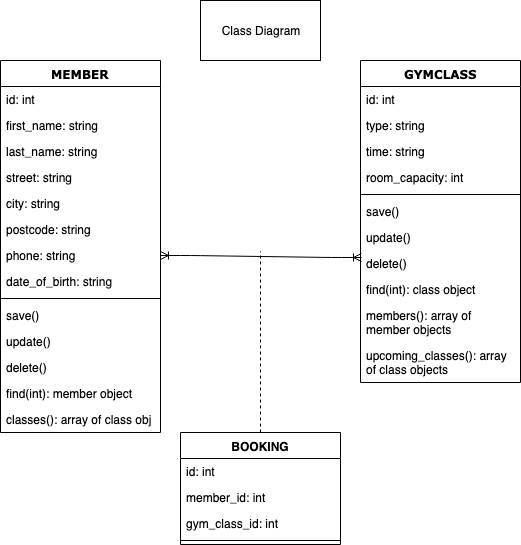

The diagram above was exported from draw.io. Its source (the exported page's mxGraphModel, read from the mxfile embedded in the PNG):
<mxGraphModel dx="758" dy="381" grid="1" gridSize="10" guides="1" tooltips="1" connect="1" arrows="1" fold="1" page="1" pageScale="1" pageWidth="1100" pageHeight="850" background="#ffffff" math="0" shadow="0">
  <root>
    <mxCell id="0" />
    <mxCell id="1" parent="0" />
    <mxCell id="78961159f06e98e8-17" value="MEMBER" style="swimlane;html=1;fontStyle=1;align=center;verticalAlign=top;childLayout=stackLayout;horizontal=1;startSize=26;horizontalStack=0;resizeParent=1;resizeLast=0;collapsible=1;marginBottom=0;swimlaneFillColor=#ffffff;rounded=0;shadow=0;comic=0;labelBackgroundColor=none;strokeColor=#000000;strokeWidth=1;fillColor=none;fontFamily=Verdana;fontSize=12;fontColor=#000000;" parent="1" vertex="1">
      <mxGeometry x="280" y="89" width="160" height="372" as="geometry" />
    </mxCell>
    <mxCell id="78961159f06e98e8-21" value="id: int" style="text;html=1;strokeColor=none;fillColor=none;align=left;verticalAlign=top;spacingLeft=4;spacingRight=4;whiteSpace=wrap;overflow=hidden;rotatable=0;points=[[0,0.5],[1,0.5]];portConstraint=eastwest;" parent="78961159f06e98e8-17" vertex="1">
      <mxGeometry y="26" width="160" height="26" as="geometry" />
    </mxCell>
    <mxCell id="78961159f06e98e8-23" value="first_name: string" style="text;html=1;strokeColor=none;fillColor=none;align=left;verticalAlign=top;spacingLeft=4;spacingRight=4;whiteSpace=wrap;overflow=hidden;rotatable=0;points=[[0,0.5],[1,0.5]];portConstraint=eastwest;" parent="78961159f06e98e8-17" vertex="1">
      <mxGeometry y="52" width="160" height="26" as="geometry" />
    </mxCell>
    <mxCell id="UHZ7cXwZk_ZScXHTHm_i-2" value="last_name: string" style="text;html=1;strokeColor=none;fillColor=none;align=left;verticalAlign=top;spacingLeft=4;spacingRight=4;whiteSpace=wrap;overflow=hidden;rotatable=0;points=[[0,0.5],[1,0.5]];portConstraint=eastwest;" parent="78961159f06e98e8-17" vertex="1">
      <mxGeometry y="78" width="160" height="26" as="geometry" />
    </mxCell>
    <mxCell id="78961159f06e98e8-25" value="street: string" style="text;html=1;strokeColor=none;fillColor=none;align=left;verticalAlign=top;spacingLeft=4;spacingRight=4;whiteSpace=wrap;overflow=hidden;rotatable=0;points=[[0,0.5],[1,0.5]];portConstraint=eastwest;" parent="78961159f06e98e8-17" vertex="1">
      <mxGeometry y="104" width="160" height="26" as="geometry" />
    </mxCell>
    <mxCell id="78961159f06e98e8-26" value="city: string" style="text;html=1;strokeColor=none;fillColor=none;align=left;verticalAlign=top;spacingLeft=4;spacingRight=4;whiteSpace=wrap;overflow=hidden;rotatable=0;points=[[0,0.5],[1,0.5]];portConstraint=eastwest;" parent="78961159f06e98e8-17" vertex="1">
      <mxGeometry y="130" width="160" height="26" as="geometry" />
    </mxCell>
    <mxCell id="78961159f06e98e8-24" value="postcode: string&lt;br&gt;" style="text;html=1;strokeColor=none;fillColor=none;align=left;verticalAlign=top;spacingLeft=4;spacingRight=4;whiteSpace=wrap;overflow=hidden;rotatable=0;points=[[0,0.5],[1,0.5]];portConstraint=eastwest;" parent="78961159f06e98e8-17" vertex="1">
      <mxGeometry y="156" width="160" height="26" as="geometry" />
    </mxCell>
    <mxCell id="Pl75DQ5Z-Xt7UNjgKwkd-1" value="phone: string&lt;br&gt;" style="text;html=1;strokeColor=none;fillColor=none;align=left;verticalAlign=top;spacingLeft=4;spacingRight=4;whiteSpace=wrap;overflow=hidden;rotatable=0;points=[[0,0.5],[1,0.5]];portConstraint=eastwest;" parent="78961159f06e98e8-17" vertex="1">
      <mxGeometry y="182" width="160" height="26" as="geometry" />
    </mxCell>
    <mxCell id="Pl75DQ5Z-Xt7UNjgKwkd-2" value="date_of_birth: string&lt;br&gt;" style="text;html=1;strokeColor=none;fillColor=none;align=left;verticalAlign=top;spacingLeft=4;spacingRight=4;whiteSpace=wrap;overflow=hidden;rotatable=0;points=[[0,0.5],[1,0.5]];portConstraint=eastwest;" parent="78961159f06e98e8-17" vertex="1">
      <mxGeometry y="208" width="160" height="26" as="geometry" />
    </mxCell>
    <mxCell id="78961159f06e98e8-19" value="" style="line;html=1;strokeWidth=1;fillColor=none;align=left;verticalAlign=middle;spacingTop=-1;spacingLeft=3;spacingRight=3;rotatable=0;labelPosition=right;points=[];portConstraint=eastwest;" parent="78961159f06e98e8-17" vertex="1">
      <mxGeometry y="234" width="160" height="8" as="geometry" />
    </mxCell>
    <mxCell id="78961159f06e98e8-20" value="save()" style="text;html=1;strokeColor=none;fillColor=none;align=left;verticalAlign=top;spacingLeft=4;spacingRight=4;whiteSpace=wrap;overflow=hidden;rotatable=0;points=[[0,0.5],[1,0.5]];portConstraint=eastwest;" parent="78961159f06e98e8-17" vertex="1">
      <mxGeometry y="242" width="160" height="26" as="geometry" />
    </mxCell>
    <mxCell id="Pl75DQ5Z-Xt7UNjgKwkd-3" value="update()" style="text;html=1;strokeColor=none;fillColor=none;align=left;verticalAlign=top;spacingLeft=4;spacingRight=4;whiteSpace=wrap;overflow=hidden;rotatable=0;points=[[0,0.5],[1,0.5]];portConstraint=eastwest;" parent="78961159f06e98e8-17" vertex="1">
      <mxGeometry y="268" width="160" height="26" as="geometry" />
    </mxCell>
    <mxCell id="Pl75DQ5Z-Xt7UNjgKwkd-4" value="delete()" style="text;html=1;strokeColor=none;fillColor=none;align=left;verticalAlign=top;spacingLeft=4;spacingRight=4;whiteSpace=wrap;overflow=hidden;rotatable=0;points=[[0,0.5],[1,0.5]];portConstraint=eastwest;" parent="78961159f06e98e8-17" vertex="1">
      <mxGeometry y="294" width="160" height="26" as="geometry" />
    </mxCell>
    <mxCell id="Pl75DQ5Z-Xt7UNjgKwkd-5" value="find(int): member object" style="text;html=1;strokeColor=none;fillColor=none;align=left;verticalAlign=top;spacingLeft=4;spacingRight=4;whiteSpace=wrap;overflow=hidden;rotatable=0;points=[[0,0.5],[1,0.5]];portConstraint=eastwest;" parent="78961159f06e98e8-17" vertex="1">
      <mxGeometry y="320" width="160" height="26" as="geometry" />
    </mxCell>
    <mxCell id="78961159f06e98e8-27" value="classes(): array of class obj" style="text;html=1;strokeColor=none;fillColor=none;align=left;verticalAlign=top;spacingLeft=4;spacingRight=4;whiteSpace=wrap;overflow=hidden;rotatable=0;points=[[0,0.5],[1,0.5]];portConstraint=eastwest;" parent="78961159f06e98e8-17" vertex="1">
      <mxGeometry y="346" width="160" height="26" as="geometry" />
    </mxCell>
    <mxCell id="78961159f06e98e8-30" value="GYMCLASS" style="swimlane;html=1;fontStyle=1;align=center;verticalAlign=top;childLayout=stackLayout;horizontal=1;startSize=26;horizontalStack=0;resizeParent=1;resizeLast=0;collapsible=1;marginBottom=0;swimlaneFillColor=#ffffff;rounded=0;shadow=0;comic=0;labelBackgroundColor=none;strokeColor=#000000;strokeWidth=1;fillColor=none;fontFamily=Verdana;fontSize=12;fontColor=#000000;" parent="1" vertex="1">
      <mxGeometry x="640" y="89" width="160" height="322" as="geometry" />
    </mxCell>
    <mxCell id="78961159f06e98e8-31" value="id: int" style="text;html=1;strokeColor=none;fillColor=none;align=left;verticalAlign=top;spacingLeft=4;spacingRight=4;whiteSpace=wrap;overflow=hidden;rotatable=0;points=[[0,0.5],[1,0.5]];portConstraint=eastwest;" parent="78961159f06e98e8-30" vertex="1">
      <mxGeometry y="26" width="160" height="26" as="geometry" />
    </mxCell>
    <mxCell id="UHZ7cXwZk_ZScXHTHm_i-1" value="type: string" style="text;html=1;strokeColor=none;fillColor=none;align=left;verticalAlign=top;spacingLeft=4;spacingRight=4;whiteSpace=wrap;overflow=hidden;rotatable=0;points=[[0,0.5],[1,0.5]];portConstraint=eastwest;" parent="78961159f06e98e8-30" vertex="1">
      <mxGeometry y="52" width="160" height="26" as="geometry" />
    </mxCell>
    <mxCell id="T-YwVkZoGJIbPQIDs99h-1" value="time: string" style="text;html=1;strokeColor=none;fillColor=none;align=left;verticalAlign=top;spacingLeft=4;spacingRight=4;whiteSpace=wrap;overflow=hidden;rotatable=0;points=[[0,0.5],[1,0.5]];portConstraint=eastwest;" vertex="1" parent="78961159f06e98e8-30">
      <mxGeometry y="78" width="160" height="26" as="geometry" />
    </mxCell>
    <mxCell id="78961159f06e98e8-32" value="room_capacity: int" style="text;html=1;strokeColor=none;fillColor=none;align=left;verticalAlign=top;spacingLeft=4;spacingRight=4;whiteSpace=wrap;overflow=hidden;rotatable=0;points=[[0,0.5],[1,0.5]];portConstraint=eastwest;" parent="78961159f06e98e8-30" vertex="1">
      <mxGeometry y="104" width="160" height="26" as="geometry" />
    </mxCell>
    <mxCell id="78961159f06e98e8-38" value="" style="line;html=1;strokeWidth=1;fillColor=none;align=left;verticalAlign=middle;spacingTop=-1;spacingLeft=3;spacingRight=3;rotatable=0;labelPosition=right;points=[];portConstraint=eastwest;" parent="78961159f06e98e8-30" vertex="1">
      <mxGeometry y="130" width="160" height="8" as="geometry" />
    </mxCell>
    <mxCell id="78961159f06e98e8-39" value="save()" style="text;html=1;strokeColor=none;fillColor=none;align=left;verticalAlign=top;spacingLeft=4;spacingRight=4;whiteSpace=wrap;overflow=hidden;rotatable=0;points=[[0,0.5],[1,0.5]];portConstraint=eastwest;" parent="78961159f06e98e8-30" vertex="1">
      <mxGeometry y="138" width="160" height="26" as="geometry" />
    </mxCell>
    <mxCell id="78961159f06e98e8-40" value="update()" style="text;html=1;strokeColor=none;fillColor=none;align=left;verticalAlign=top;spacingLeft=4;spacingRight=4;whiteSpace=wrap;overflow=hidden;rotatable=0;points=[[0,0.5],[1,0.5]];portConstraint=eastwest;" parent="78961159f06e98e8-30" vertex="1">
      <mxGeometry y="164" width="160" height="26" as="geometry" />
    </mxCell>
    <mxCell id="Pl75DQ5Z-Xt7UNjgKwkd-6" value="delete()" style="text;html=1;strokeColor=none;fillColor=none;align=left;verticalAlign=top;spacingLeft=4;spacingRight=4;whiteSpace=wrap;overflow=hidden;rotatable=0;points=[[0,0.5],[1,0.5]];portConstraint=eastwest;" parent="78961159f06e98e8-30" vertex="1">
      <mxGeometry y="190" width="160" height="26" as="geometry" />
    </mxCell>
    <mxCell id="Pl75DQ5Z-Xt7UNjgKwkd-7" value="find(int): class object" style="text;html=1;strokeColor=none;fillColor=none;align=left;verticalAlign=top;spacingLeft=4;spacingRight=4;whiteSpace=wrap;overflow=hidden;rotatable=0;points=[[0,0.5],[1,0.5]];portConstraint=eastwest;" parent="78961159f06e98e8-30" vertex="1">
      <mxGeometry y="216" width="160" height="26" as="geometry" />
    </mxCell>
    <mxCell id="Pl75DQ5Z-Xt7UNjgKwkd-8" value="members(): array of member objects" style="text;html=1;strokeColor=none;fillColor=none;align=left;verticalAlign=top;spacingLeft=4;spacingRight=4;whiteSpace=wrap;overflow=hidden;rotatable=0;points=[[0,0.5],[1,0.5]];portConstraint=eastwest;" parent="78961159f06e98e8-30" vertex="1">
      <mxGeometry y="242" width="160" height="40" as="geometry" />
    </mxCell>
    <mxCell id="78961159f06e98e8-42" value="upcoming_classes(): array of class objects" style="text;html=1;strokeColor=none;fillColor=none;align=left;verticalAlign=top;spacingLeft=4;spacingRight=4;whiteSpace=wrap;overflow=hidden;rotatable=0;points=[[0,0.5],[1,0.5]];portConstraint=eastwest;" parent="78961159f06e98e8-30" vertex="1">
      <mxGeometry y="282" width="160" height="40" as="geometry" />
    </mxCell>
    <mxCell id="Pl75DQ5Z-Xt7UNjgKwkd-11" value="" style="endArrow=none;dashed=1;html=1;exitX=0.5;exitY=0;exitDx=0;exitDy=0;" parent="1" source="Pl75DQ5Z-Xt7UNjgKwkd-22" edge="1">
      <mxGeometry width="50" height="50" relative="1" as="geometry">
        <mxPoint x="540" y="446" as="sourcePoint" />
        <mxPoint x="540" y="280" as="targetPoint" />
        <Array as="points">
          <mxPoint x="540" y="366" />
        </Array>
      </mxGeometry>
    </mxCell>
    <mxCell id="Pl75DQ5Z-Xt7UNjgKwkd-22" value="BOOKING" style="swimlane;fontStyle=1;align=center;verticalAlign=top;childLayout=stackLayout;horizontal=1;startSize=26;horizontalStack=0;resizeParent=1;resizeParentMax=0;resizeLast=0;collapsible=1;marginBottom=0;" parent="1" vertex="1">
      <mxGeometry x="460" y="461" width="160" height="112" as="geometry" />
    </mxCell>
    <mxCell id="Pl75DQ5Z-Xt7UNjgKwkd-23" value="id: int" style="text;strokeColor=none;fillColor=none;align=left;verticalAlign=top;spacingLeft=4;spacingRight=4;overflow=hidden;rotatable=0;points=[[0,0.5],[1,0.5]];portConstraint=eastwest;" parent="Pl75DQ5Z-Xt7UNjgKwkd-22" vertex="1">
      <mxGeometry y="26" width="160" height="26" as="geometry" />
    </mxCell>
    <mxCell id="Pl75DQ5Z-Xt7UNjgKwkd-26" value="member_id: int" style="text;strokeColor=none;fillColor=none;align=left;verticalAlign=top;spacingLeft=4;spacingRight=4;overflow=hidden;rotatable=0;points=[[0,0.5],[1,0.5]];portConstraint=eastwest;" parent="Pl75DQ5Z-Xt7UNjgKwkd-22" vertex="1">
      <mxGeometry y="52" width="160" height="26" as="geometry" />
    </mxCell>
    <mxCell id="Pl75DQ5Z-Xt7UNjgKwkd-27" value="gym_class_id: int" style="text;strokeColor=none;fillColor=none;align=left;verticalAlign=top;spacingLeft=4;spacingRight=4;overflow=hidden;rotatable=0;points=[[0,0.5],[1,0.5]];portConstraint=eastwest;" parent="Pl75DQ5Z-Xt7UNjgKwkd-22" vertex="1">
      <mxGeometry y="78" width="160" height="26" as="geometry" />
    </mxCell>
    <mxCell id="Pl75DQ5Z-Xt7UNjgKwkd-36" value="" style="line;strokeWidth=1;fillColor=none;align=left;verticalAlign=middle;spacingTop=-1;spacingLeft=3;spacingRight=3;rotatable=0;labelPosition=right;points=[];portConstraint=eastwest;" parent="Pl75DQ5Z-Xt7UNjgKwkd-22" vertex="1">
      <mxGeometry y="104" width="160" height="8" as="geometry" />
    </mxCell>
    <mxCell id="PJVArRmF33TesBg_kZAg-1" value="" style="edgeStyle=entityRelationEdgeStyle;fontSize=12;html=1;endArrow=ERoneToMany;startArrow=ERoneToMany;entryX=0.006;entryY=0.269;entryDx=0;entryDy=0;exitX=1;exitY=0.5;exitDx=0;exitDy=0;entryPerimeter=0;" parent="1" source="Pl75DQ5Z-Xt7UNjgKwkd-1" target="Pl75DQ5Z-Xt7UNjgKwkd-6" edge="1">
      <mxGeometry width="100" height="100" relative="1" as="geometry">
        <mxPoint x="480" y="416" as="sourcePoint" />
        <mxPoint x="610" y="256" as="targetPoint" />
      </mxGeometry>
    </mxCell>
    <mxCell id="DDH__NoOlN0ApfUKVOiI-1" value="" style="rounded=0;whiteSpace=wrap;html=1;" parent="1" vertex="1">
      <mxGeometry x="480" y="29" width="120" height="60" as="geometry" />
    </mxCell>
    <mxCell id="DDH__NoOlN0ApfUKVOiI-2" value="Class Diagram" style="text;html=1;strokeColor=none;fillColor=none;align=center;verticalAlign=middle;whiteSpace=wrap;rounded=0;" parent="1" vertex="1">
      <mxGeometry x="495" y="49" width="90" height="20" as="geometry" />
    </mxCell>
  </root>
</mxGraphModel>